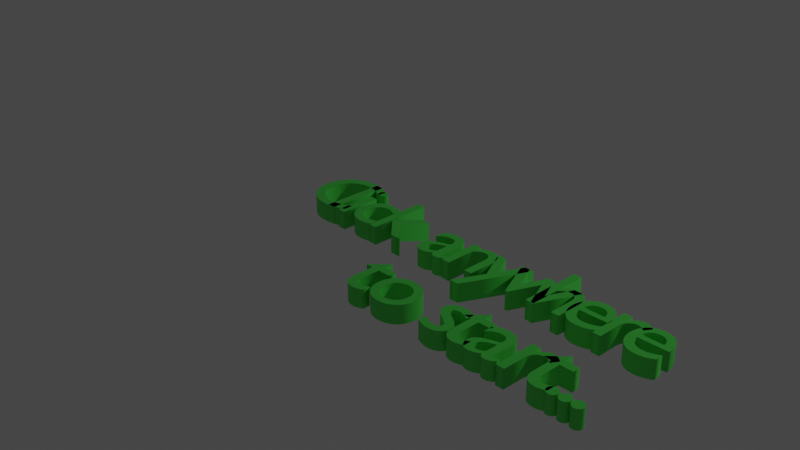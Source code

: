 # Source: typingtext1.blend  (saved by Blender 3.2.14; exported with 4.5.12 LTS)
import bpy
from mathutils import Matrix  # noqa: F401  (used for matrix-valued properties, if any)

bpy.ops.wm.read_factory_settings(use_empty=True)
scene = bpy.context.scene
scene.name = 'Scene'

# ---- collections
col_collection = bpy.data.collections.new('Collection'); scene.collection.children.link(col_collection)

# ---- materials (node trees are filled in below, after node groups)
mat_material_001 = bpy.data.materials.new('Material.001')
mat_material_001.use_transparent_shadow = False
mat_material_002 = bpy.data.materials.new('Material.002')
mat_material_002.use_transparent_shadow = False
mat_material_003 = bpy.data.materials.new('Material.003')
mat_material_003.use_transparent_shadow = False
mat_material_004 = bpy.data.materials.new('Material.004')
mat_material_004.use_transparent_shadow = False
mat_material_005 = bpy.data.materials.new('Material.005')
mat_material_005.use_transparent_shadow = False
mat_material_006 = bpy.data.materials.new('Material.006')
mat_material_006.use_transparent_shadow = False
mat_material_007 = bpy.data.materials.new('Material.007')
mat_material_007.use_transparent_shadow = False
mat_material_008 = bpy.data.materials.new('Material.008')
mat_material_008.use_transparent_shadow = False
mat_material_009 = bpy.data.materials.new('Material.009')
mat_material_009.use_transparent_shadow = False
mat_material_010 = bpy.data.materials.new('Material.010')
mat_material_010.use_transparent_shadow = False
mat_material_011 = bpy.data.materials.new('Material.011')
mat_material_011.use_transparent_shadow = False
mat_material_012 = bpy.data.materials.new('Material.012')
mat_material_012.use_transparent_shadow = False
mat_material_013 = bpy.data.materials.new('Material.013')
mat_material_013.use_transparent_shadow = False
mat_material_014 = bpy.data.materials.new('Material.014')
mat_material_014.use_transparent_shadow = False
mat_material_015 = bpy.data.materials.new('Material.015')
mat_material_015.use_transparent_shadow = False
mat_material_016 = bpy.data.materials.new('Material.016')
mat_material_016.use_transparent_shadow = False
mat_material_017 = bpy.data.materials.new('Material.017')
mat_material_017.use_transparent_shadow = False
mat_material_018 = bpy.data.materials.new('Material.018')
mat_material_018.use_transparent_shadow = False
mat_material_019 = bpy.data.materials.new('Material.019')
mat_material_019.use_transparent_shadow = False
mat_material_020 = bpy.data.materials.new('Material.020')
mat_material_020.use_transparent_shadow = False
mat_material_021 = bpy.data.materials.new('Material.021')
mat_material_021.use_transparent_shadow = False
mat_material_022 = bpy.data.materials.new('Material.022')
mat_material_022.use_transparent_shadow = False
mat_material_023 = bpy.data.materials.new('Material.023')
mat_material_023.use_transparent_shadow = False

# ---- material node trees
mat_material_001.use_nodes = True; mat_material_001.node_tree.nodes.clear()
_N = mat_material_001.node_tree.nodes; _L = mat_material_001.node_tree.links
n0 = _N.new('ShaderNodeBsdfPrincipled'); n0.name = 'Principled BSDF'; n0.location = (10, 300)
n0.distribution = 'GGX'
n0.subsurface_method = 'RANDOM_WALK_SKIN'
n0.inputs[0].default_value = (0.08679, 0.8, 0.09423, 1.0)
n0.inputs[3].default_value = 1.45
n0.inputs[27].default_value = (0.0, 0.0, 0.0, 1.0)
n0.inputs[28].default_value = 1.0
n1 = _N.new('ShaderNodeOutputMaterial'); n1.name = 'Material Output'; n1.location = (300, 300)
_L.new(n0.outputs[0], n1.inputs[0])
n1.is_active_output = True
mat_material_002.use_nodes = True; mat_material_002.node_tree.nodes.clear()
_N = mat_material_002.node_tree.nodes; _L = mat_material_002.node_tree.links
n0 = _N.new('ShaderNodeBsdfPrincipled'); n0.name = 'Principled BSDF'; n0.location = (10, 300)
n0.distribution = 'GGX'
n0.subsurface_method = 'RANDOM_WALK_SKIN'
n0.inputs[0].default_value = (0.08679, 0.8, 0.09423, 1.0)
n0.inputs[3].default_value = 1.45
n0.inputs[27].default_value = (0.0, 0.0, 0.0, 1.0)
n0.inputs[28].default_value = 1.0
n1 = _N.new('ShaderNodeOutputMaterial'); n1.name = 'Material Output'; n1.location = (300, 300)
_L.new(n0.outputs[0], n1.inputs[0])
n1.is_active_output = True
mat_material_003.use_nodes = True; mat_material_003.node_tree.nodes.clear()
_N = mat_material_003.node_tree.nodes; _L = mat_material_003.node_tree.links
n0 = _N.new('ShaderNodeBsdfPrincipled'); n0.name = 'Principled BSDF'; n0.location = (10, 300)
n0.distribution = 'GGX'
n0.subsurface_method = 'RANDOM_WALK_SKIN'
n0.inputs[0].default_value = (0.08679, 0.8, 0.09423, 1.0)
n0.inputs[3].default_value = 1.45
n0.inputs[27].default_value = (0.0, 0.0, 0.0, 1.0)
n0.inputs[28].default_value = 1.0
n1 = _N.new('ShaderNodeOutputMaterial'); n1.name = 'Material Output'; n1.location = (300, 300)
_L.new(n0.outputs[0], n1.inputs[0])
n1.is_active_output = True
mat_material_004.use_nodes = True; mat_material_004.node_tree.nodes.clear()
_N = mat_material_004.node_tree.nodes; _L = mat_material_004.node_tree.links
n0 = _N.new('ShaderNodeBsdfPrincipled'); n0.name = 'Principled BSDF'; n0.location = (10, 300)
n0.distribution = 'GGX'
n0.subsurface_method = 'RANDOM_WALK_SKIN'
n0.inputs[0].default_value = (0.08679, 0.8, 0.09423, 1.0)
n0.inputs[3].default_value = 1.45
n0.inputs[27].default_value = (0.0, 0.0, 0.0, 1.0)
n0.inputs[28].default_value = 1.0
n1 = _N.new('ShaderNodeOutputMaterial'); n1.name = 'Material Output'; n1.location = (300, 300)
_L.new(n0.outputs[0], n1.inputs[0])
n1.is_active_output = True
mat_material_005.use_nodes = True; mat_material_005.node_tree.nodes.clear()
_N = mat_material_005.node_tree.nodes; _L = mat_material_005.node_tree.links
n0 = _N.new('ShaderNodeBsdfPrincipled'); n0.name = 'Principled BSDF'; n0.location = (10, 300)
n0.distribution = 'GGX'
n0.subsurface_method = 'RANDOM_WALK_SKIN'
n0.inputs[0].default_value = (0.08679, 0.8, 0.09423, 1.0)
n0.inputs[3].default_value = 1.45
n0.inputs[27].default_value = (0.0, 0.0, 0.0, 1.0)
n0.inputs[28].default_value = 1.0
n1 = _N.new('ShaderNodeOutputMaterial'); n1.name = 'Material Output'; n1.location = (300, 300)
_L.new(n0.outputs[0], n1.inputs[0])
n1.is_active_output = True
mat_material_006.use_nodes = True; mat_material_006.node_tree.nodes.clear()
_N = mat_material_006.node_tree.nodes; _L = mat_material_006.node_tree.links
n0 = _N.new('ShaderNodeBsdfPrincipled'); n0.name = 'Principled BSDF'; n0.location = (10, 300)
n0.distribution = 'GGX'
n0.subsurface_method = 'RANDOM_WALK_SKIN'
n0.inputs[0].default_value = (0.08679, 0.8, 0.09423, 1.0)
n0.inputs[3].default_value = 1.45
n0.inputs[27].default_value = (0.0, 0.0, 0.0, 1.0)
n0.inputs[28].default_value = 1.0
n1 = _N.new('ShaderNodeOutputMaterial'); n1.name = 'Material Output'; n1.location = (300, 300)
_L.new(n0.outputs[0], n1.inputs[0])
n1.is_active_output = True
mat_material_007.use_nodes = True; mat_material_007.node_tree.nodes.clear()
_N = mat_material_007.node_tree.nodes; _L = mat_material_007.node_tree.links
n0 = _N.new('ShaderNodeBsdfPrincipled'); n0.name = 'Principled BSDF'; n0.location = (10, 300)
n0.distribution = 'GGX'
n0.subsurface_method = 'RANDOM_WALK_SKIN'
n0.inputs[0].default_value = (0.08679, 0.8, 0.09423, 1.0)
n0.inputs[3].default_value = 1.45
n0.inputs[27].default_value = (0.0, 0.0, 0.0, 1.0)
n0.inputs[28].default_value = 1.0
n1 = _N.new('ShaderNodeOutputMaterial'); n1.name = 'Material Output'; n1.location = (300, 300)
_L.new(n0.outputs[0], n1.inputs[0])
n1.is_active_output = True
mat_material_008.use_nodes = True; mat_material_008.node_tree.nodes.clear()
_N = mat_material_008.node_tree.nodes; _L = mat_material_008.node_tree.links
n0 = _N.new('ShaderNodeBsdfPrincipled'); n0.name = 'Principled BSDF'; n0.location = (10, 300)
n0.distribution = 'GGX'
n0.subsurface_method = 'RANDOM_WALK_SKIN'
n0.inputs[0].default_value = (0.08679, 0.8, 0.09423, 1.0)
n0.inputs[3].default_value = 1.45
n0.inputs[27].default_value = (0.0, 0.0, 0.0, 1.0)
n0.inputs[28].default_value = 1.0
n1 = _N.new('ShaderNodeOutputMaterial'); n1.name = 'Material Output'; n1.location = (300, 300)
_L.new(n0.outputs[0], n1.inputs[0])
n1.is_active_output = True
mat_material_009.use_nodes = True; mat_material_009.node_tree.nodes.clear()
_N = mat_material_009.node_tree.nodes; _L = mat_material_009.node_tree.links
n0 = _N.new('ShaderNodeBsdfPrincipled'); n0.name = 'Principled BSDF'; n0.location = (10, 300)
n0.distribution = 'GGX'
n0.subsurface_method = 'RANDOM_WALK_SKIN'
n0.inputs[0].default_value = (0.08679, 0.8, 0.09423, 1.0)
n0.inputs[3].default_value = 1.45
n0.inputs[27].default_value = (0.0, 0.0, 0.0, 1.0)
n0.inputs[28].default_value = 1.0
n1 = _N.new('ShaderNodeOutputMaterial'); n1.name = 'Material Output'; n1.location = (300, 300)
_L.new(n0.outputs[0], n1.inputs[0])
n1.is_active_output = True
mat_material_010.use_nodes = True; mat_material_010.node_tree.nodes.clear()
_N = mat_material_010.node_tree.nodes; _L = mat_material_010.node_tree.links
n0 = _N.new('ShaderNodeBsdfPrincipled'); n0.name = 'Principled BSDF'; n0.location = (10, 300)
n0.distribution = 'GGX'
n0.subsurface_method = 'RANDOM_WALK_SKIN'
n0.inputs[0].default_value = (0.08679, 0.8, 0.09423, 1.0)
n0.inputs[3].default_value = 1.45
n0.inputs[27].default_value = (0.0, 0.0, 0.0, 1.0)
n0.inputs[28].default_value = 1.0
n1 = _N.new('ShaderNodeOutputMaterial'); n1.name = 'Material Output'; n1.location = (300, 300)
_L.new(n0.outputs[0], n1.inputs[0])
n1.is_active_output = True
mat_material_011.use_nodes = True; mat_material_011.node_tree.nodes.clear()
_N = mat_material_011.node_tree.nodes; _L = mat_material_011.node_tree.links
n0 = _N.new('ShaderNodeBsdfPrincipled'); n0.name = 'Principled BSDF'; n0.location = (10, 300)
n0.distribution = 'GGX'
n0.subsurface_method = 'RANDOM_WALK_SKIN'
n0.inputs[0].default_value = (0.08679, 0.8, 0.09423, 1.0)
n0.inputs[3].default_value = 1.45
n0.inputs[27].default_value = (0.0, 0.0, 0.0, 1.0)
n0.inputs[28].default_value = 1.0
n1 = _N.new('ShaderNodeOutputMaterial'); n1.name = 'Material Output'; n1.location = (300, 300)
_L.new(n0.outputs[0], n1.inputs[0])
n1.is_active_output = True
mat_material_012.use_nodes = True; mat_material_012.node_tree.nodes.clear()
_N = mat_material_012.node_tree.nodes; _L = mat_material_012.node_tree.links
n0 = _N.new('ShaderNodeBsdfPrincipled'); n0.name = 'Principled BSDF'; n0.location = (10, 300)
n0.distribution = 'GGX'
n0.subsurface_method = 'RANDOM_WALK_SKIN'
n0.inputs[0].default_value = (0.08679, 0.8, 0.09423, 1.0)
n0.inputs[3].default_value = 1.45
n0.inputs[27].default_value = (0.0, 0.0, 0.0, 1.0)
n0.inputs[28].default_value = 1.0
n1 = _N.new('ShaderNodeOutputMaterial'); n1.name = 'Material Output'; n1.location = (300, 300)
_L.new(n0.outputs[0], n1.inputs[0])
n1.is_active_output = True
mat_material_013.use_nodes = True; mat_material_013.node_tree.nodes.clear()
_N = mat_material_013.node_tree.nodes; _L = mat_material_013.node_tree.links
n0 = _N.new('ShaderNodeBsdfPrincipled'); n0.name = 'Principled BSDF'; n0.location = (10, 300)
n0.distribution = 'GGX'
n0.subsurface_method = 'RANDOM_WALK_SKIN'
n0.inputs[0].default_value = (0.08679, 0.8, 0.09423, 1.0)
n0.inputs[3].default_value = 1.45
n0.inputs[27].default_value = (0.0, 0.0, 0.0, 1.0)
n0.inputs[28].default_value = 1.0
n1 = _N.new('ShaderNodeOutputMaterial'); n1.name = 'Material Output'; n1.location = (300, 300)
_L.new(n0.outputs[0], n1.inputs[0])
n1.is_active_output = True
mat_material_014.use_nodes = True; mat_material_014.node_tree.nodes.clear()
_N = mat_material_014.node_tree.nodes; _L = mat_material_014.node_tree.links
n0 = _N.new('ShaderNodeBsdfPrincipled'); n0.name = 'Principled BSDF'; n0.location = (10, 300)
n0.distribution = 'GGX'
n0.subsurface_method = 'RANDOM_WALK_SKIN'
n0.inputs[0].default_value = (0.08679, 0.8, 0.09423, 1.0)
n0.inputs[3].default_value = 1.45
n0.inputs[27].default_value = (0.0, 0.0, 0.0, 1.0)
n0.inputs[28].default_value = 1.0
n1 = _N.new('ShaderNodeOutputMaterial'); n1.name = 'Material Output'; n1.location = (300, 300)
_L.new(n0.outputs[0], n1.inputs[0])
n1.is_active_output = True
mat_material_015.use_nodes = True; mat_material_015.node_tree.nodes.clear()
_N = mat_material_015.node_tree.nodes; _L = mat_material_015.node_tree.links
n0 = _N.new('ShaderNodeBsdfPrincipled'); n0.name = 'Principled BSDF'; n0.location = (10, 300)
n0.distribution = 'GGX'
n0.subsurface_method = 'RANDOM_WALK_SKIN'
n0.inputs[0].default_value = (0.08679, 0.8, 0.09423, 1.0)
n0.inputs[3].default_value = 1.45
n0.inputs[27].default_value = (0.0, 0.0, 0.0, 1.0)
n0.inputs[28].default_value = 1.0
n1 = _N.new('ShaderNodeOutputMaterial'); n1.name = 'Material Output'; n1.location = (300, 300)
_L.new(n0.outputs[0], n1.inputs[0])
n1.is_active_output = True
mat_material_016.use_nodes = True; mat_material_016.node_tree.nodes.clear()
_N = mat_material_016.node_tree.nodes; _L = mat_material_016.node_tree.links
n0 = _N.new('ShaderNodeBsdfPrincipled'); n0.name = 'Principled BSDF'; n0.location = (10, 300)
n0.distribution = 'GGX'
n0.subsurface_method = 'RANDOM_WALK_SKIN'
n0.inputs[0].default_value = (0.08679, 0.8, 0.09423, 1.0)
n0.inputs[3].default_value = 1.45
n0.inputs[27].default_value = (0.0, 0.0, 0.0, 1.0)
n0.inputs[28].default_value = 1.0
n1 = _N.new('ShaderNodeOutputMaterial'); n1.name = 'Material Output'; n1.location = (300, 300)
_L.new(n0.outputs[0], n1.inputs[0])
n1.is_active_output = True
mat_material_017.use_nodes = True; mat_material_017.node_tree.nodes.clear()
_N = mat_material_017.node_tree.nodes; _L = mat_material_017.node_tree.links
n0 = _N.new('ShaderNodeBsdfPrincipled'); n0.name = 'Principled BSDF'; n0.location = (10, 300)
n0.distribution = 'GGX'
n0.subsurface_method = 'RANDOM_WALK_SKIN'
n0.inputs[0].default_value = (0.08679, 0.8, 0.09423, 1.0)
n0.inputs[3].default_value = 1.45
n0.inputs[27].default_value = (0.0, 0.0, 0.0, 1.0)
n0.inputs[28].default_value = 1.0
n1 = _N.new('ShaderNodeOutputMaterial'); n1.name = 'Material Output'; n1.location = (300, 300)
_L.new(n0.outputs[0], n1.inputs[0])
n1.is_active_output = True
mat_material_018.use_nodes = True; mat_material_018.node_tree.nodes.clear()
_N = mat_material_018.node_tree.nodes; _L = mat_material_018.node_tree.links
n0 = _N.new('ShaderNodeBsdfPrincipled'); n0.name = 'Principled BSDF'; n0.location = (10, 300)
n0.distribution = 'GGX'
n0.subsurface_method = 'RANDOM_WALK_SKIN'
n0.inputs[0].default_value = (0.08679, 0.8, 0.09423, 1.0)
n0.inputs[3].default_value = 1.45
n0.inputs[27].default_value = (0.0, 0.0, 0.0, 1.0)
n0.inputs[28].default_value = 1.0
n1 = _N.new('ShaderNodeOutputMaterial'); n1.name = 'Material Output'; n1.location = (300, 300)
_L.new(n0.outputs[0], n1.inputs[0])
n1.is_active_output = True
mat_material_019.use_nodes = True; mat_material_019.node_tree.nodes.clear()
_N = mat_material_019.node_tree.nodes; _L = mat_material_019.node_tree.links
n0 = _N.new('ShaderNodeBsdfPrincipled'); n0.name = 'Principled BSDF'; n0.location = (10, 300)
n0.distribution = 'GGX'
n0.subsurface_method = 'RANDOM_WALK_SKIN'
n0.inputs[0].default_value = (0.08679, 0.8, 0.09423, 1.0)
n0.inputs[3].default_value = 1.45
n0.inputs[27].default_value = (0.0, 0.0, 0.0, 1.0)
n0.inputs[28].default_value = 1.0
n1 = _N.new('ShaderNodeOutputMaterial'); n1.name = 'Material Output'; n1.location = (300, 300)
_L.new(n0.outputs[0], n1.inputs[0])
n1.is_active_output = True
mat_material_020.use_nodes = True; mat_material_020.node_tree.nodes.clear()
_N = mat_material_020.node_tree.nodes; _L = mat_material_020.node_tree.links
n0 = _N.new('ShaderNodeBsdfPrincipled'); n0.name = 'Principled BSDF'; n0.location = (10, 300)
n0.distribution = 'GGX'
n0.subsurface_method = 'RANDOM_WALK_SKIN'
n0.inputs[0].default_value = (0.08679, 0.8, 0.09423, 1.0)
n0.inputs[3].default_value = 1.45
n0.inputs[27].default_value = (0.0, 0.0, 0.0, 1.0)
n0.inputs[28].default_value = 1.0
n1 = _N.new('ShaderNodeOutputMaterial'); n1.name = 'Material Output'; n1.location = (300, 300)
_L.new(n0.outputs[0], n1.inputs[0])
n1.is_active_output = True
mat_material_021.use_nodes = True; mat_material_021.node_tree.nodes.clear()
_N = mat_material_021.node_tree.nodes; _L = mat_material_021.node_tree.links
n0 = _N.new('ShaderNodeBsdfPrincipled'); n0.name = 'Principled BSDF'; n0.location = (10, 300)
n0.distribution = 'GGX'
n0.subsurface_method = 'RANDOM_WALK_SKIN'
n0.inputs[0].default_value = (0.08679, 0.8, 0.09423, 1.0)
n0.inputs[3].default_value = 1.45
n0.inputs[27].default_value = (0.0, 0.0, 0.0, 1.0)
n0.inputs[28].default_value = 1.0
n1 = _N.new('ShaderNodeOutputMaterial'); n1.name = 'Material Output'; n1.location = (300, 300)
_L.new(n0.outputs[0], n1.inputs[0])
n1.is_active_output = True
mat_material_022.use_nodes = True; mat_material_022.node_tree.nodes.clear()
_N = mat_material_022.node_tree.nodes; _L = mat_material_022.node_tree.links
n0 = _N.new('ShaderNodeBsdfPrincipled'); n0.name = 'Principled BSDF'; n0.location = (10, 300)
n0.distribution = 'GGX'
n0.subsurface_method = 'RANDOM_WALK_SKIN'
n0.inputs[0].default_value = (0.08679, 0.8, 0.09423, 1.0)
n0.inputs[3].default_value = 1.45
n0.inputs[27].default_value = (0.0, 0.0, 0.0, 1.0)
n0.inputs[28].default_value = 1.0
n1 = _N.new('ShaderNodeOutputMaterial'); n1.name = 'Material Output'; n1.location = (300, 300)
_L.new(n0.outputs[0], n1.inputs[0])
n1.is_active_output = True
mat_material_023.use_nodes = True; mat_material_023.node_tree.nodes.clear()
_N = mat_material_023.node_tree.nodes; _L = mat_material_023.node_tree.links
n0 = _N.new('ShaderNodeBsdfPrincipled'); n0.name = 'Principled BSDF'; n0.location = (10, 300)
n0.distribution = 'GGX'
n0.subsurface_method = 'RANDOM_WALK_SKIN'
n0.inputs[0].default_value = (0.08679, 0.8, 0.09423, 1.0)
n0.inputs[3].default_value = 1.45
n0.inputs[27].default_value = (0.0, 0.0, 0.0, 1.0)
n0.inputs[28].default_value = 1.0
n1 = _N.new('ShaderNodeOutputMaterial'); n1.name = 'Material Output'; n1.location = (300, 300)
_L.new(n0.outputs[0], n1.inputs[0])
n1.is_active_output = True

# ---- world
world_world = bpy.data.worlds.new('World'); scene.world = world_world
world_world.use_nodes = True; world_world.node_tree.nodes.clear()
_N = world_world.node_tree.nodes; _L = world_world.node_tree.links
n0 = _N.new('ShaderNodeOutputWorld'); n0.name = 'World Output'; n0.location = (300, 300)
n1 = _N.new('ShaderNodeBackground'); n1.name = 'Background'; n1.location = (10, 300)
n1.inputs[0].default_value = (0.05088, 0.05088, 0.05088, 1.0)
_L.new(n1.outputs[0], n0.inputs[0])
n0.is_active_output = True
world_world.color = (0.05088, 0.05088, 0.05088)
world_world.use_sun_shadow = False
world_world.sun_shadow_jitter_overblur = 0.0

# ---- cameras
cam_camera = bpy.data.cameras.new('Camera')
cam_camera.clip_end = 100.0
cam_camera.ortho_scale = 7.314

# ---- lights
light_light = bpy.data.lights.new('Light', 'POINT')
light_light.transmission_factor = 0.0
light_light.energy = 1000.0
light_light.shadow_soft_size = 0.1
light_light.shadow_maximum_resolution = 0.006
light_light.use_absolute_resolution = True

# ---- curves / text
txt_text = bpy.data.curves.new('Text', 'FONT')
txt_text.dimensions = '2D'
txt_text.body = 'C'
txt_text.materials.append(mat_material_001)
txt_text.extrude = 0.1
txt_text_001 = bpy.data.curves.new('Text.001', 'FONT')
txt_text_001.dimensions = '2D'
txt_text_001.body = 'l'
txt_text_001.materials.append(mat_material_002)
txt_text_001.extrude = 0.1
txt_text_002 = bpy.data.curves.new('Text.002', 'FONT')
txt_text_002.dimensions = '2D'
txt_text_002.body = 'i'
txt_text_002.materials.append(mat_material_003)
txt_text_002.extrude = 0.1
txt_text_003 = bpy.data.curves.new('Text.003', 'FONT')
txt_text_003.dimensions = '2D'
txt_text_003.body = 'c'
txt_text_003.materials.append(mat_material_004)
txt_text_003.extrude = 0.1
txt_text_004 = bpy.data.curves.new('Text.004', 'FONT')
txt_text_004.dimensions = '2D'
txt_text_004.body = 'k'
txt_text_004.materials.append(mat_material_005)
txt_text_004.extrude = 0.1
txt_text_005 = bpy.data.curves.new('Text.005', 'FONT')
txt_text_005.dimensions = '2D'
txt_text_005.body = 'a'
txt_text_005.materials.append(mat_material_006)
txt_text_005.extrude = 0.1
txt_text_006 = bpy.data.curves.new('Text.006', 'FONT')
txt_text_006.dimensions = '2D'
txt_text_006.body = 'n'
txt_text_006.materials.append(mat_material_007)
txt_text_006.extrude = 0.1
txt_text_007 = bpy.data.curves.new('Text.007', 'FONT')
txt_text_007.dimensions = '2D'
txt_text_007.body = 'y'
txt_text_007.materials.append(mat_material_008)
txt_text_007.extrude = 0.1
txt_text_008 = bpy.data.curves.new('Text.008', 'FONT')
txt_text_008.dimensions = '2D'
txt_text_008.body = 'w'
txt_text_008.materials.append(mat_material_009)
txt_text_008.extrude = 0.1
txt_text_009 = bpy.data.curves.new('Text.009', 'FONT')
txt_text_009.dimensions = '2D'
txt_text_009.body = 'h'
txt_text_009.materials.append(mat_material_010)
txt_text_009.extrude = 0.1
txt_text_010 = bpy.data.curves.new('Text.010', 'FONT')
txt_text_010.dimensions = '2D'
txt_text_010.body = 'e'
txt_text_010.materials.append(mat_material_011)
txt_text_010.extrude = 0.1
txt_text_011 = bpy.data.curves.new('Text.011', 'FONT')
txt_text_011.dimensions = '2D'
txt_text_011.body = 'r'
txt_text_011.materials.append(mat_material_012)
txt_text_011.extrude = 0.1
txt_text_012 = bpy.data.curves.new('Text.012', 'FONT')
txt_text_012.dimensions = '2D'
txt_text_012.body = 'e'
txt_text_012.materials.append(mat_material_013)
txt_text_012.extrude = 0.1
txt_text_013 = bpy.data.curves.new('Text.013', 'FONT')
txt_text_013.dimensions = '2D'
txt_text_013.body = 't'
txt_text_013.materials.append(mat_material_014)
txt_text_013.extrude = 0.1
txt_text_014 = bpy.data.curves.new('Text.014', 'FONT')
txt_text_014.dimensions = '2D'
txt_text_014.body = 'o'
txt_text_014.materials.append(mat_material_015)
txt_text_014.extrude = 0.1
txt_text_015 = bpy.data.curves.new('Text.015', 'FONT')
txt_text_015.dimensions = '2D'
txt_text_015.body = 's'
txt_text_015.materials.append(mat_material_016)
txt_text_015.extrude = 0.1
txt_text_016 = bpy.data.curves.new('Text.016', 'FONT')
txt_text_016.dimensions = '2D'
txt_text_016.body = 't'
txt_text_016.materials.append(mat_material_017)
txt_text_016.extrude = 0.1
txt_text_017 = bpy.data.curves.new('Text.017', 'FONT')
txt_text_017.dimensions = '2D'
txt_text_017.body = 'a'
txt_text_017.materials.append(mat_material_018)
txt_text_017.extrude = 0.1
txt_text_018 = bpy.data.curves.new('Text.018', 'FONT')
txt_text_018.dimensions = '2D'
txt_text_018.body = 'r'
txt_text_018.materials.append(mat_material_019)
txt_text_018.extrude = 0.1
txt_text_019 = bpy.data.curves.new('Text.019', 'FONT')
txt_text_019.dimensions = '2D'
txt_text_019.body = 't'
txt_text_019.materials.append(mat_material_020)
txt_text_019.extrude = 0.1
txt_text_020 = bpy.data.curves.new('Text.020', 'FONT')
txt_text_020.dimensions = '2D'
txt_text_020.body = '.'
txt_text_020.materials.append(mat_material_021)
txt_text_020.extrude = 0.1
txt_text_021 = bpy.data.curves.new('Text.021', 'FONT')
txt_text_021.dimensions = '2D'
txt_text_021.body = '.'
txt_text_021.materials.append(mat_material_022)
txt_text_021.extrude = 0.1
txt_text_022 = bpy.data.curves.new('Text.022', 'FONT')
txt_text_022.dimensions = '2D'
txt_text_022.body = '.'
txt_text_022.materials.append(mat_material_023)
txt_text_022.extrude = 0.1

# ---- objects
ob_light = bpy.data.objects.new('Light', light_light)
ob_camera = bpy.data.objects.new('Camera', cam_camera)
ob_text = bpy.data.objects.new('Text', txt_text)
ob_text_001 = bpy.data.objects.new('Text.001', txt_text_001)
ob_text_002 = bpy.data.objects.new('Text.002', txt_text_002)
ob_text_003 = bpy.data.objects.new('Text.003', txt_text_003)
ob_text_004 = bpy.data.objects.new('Text.004', txt_text_004)
ob_text_005 = bpy.data.objects.new('Text.005', txt_text_005)
ob_text_006 = bpy.data.objects.new('Text.006', txt_text_006)
ob_text_007 = bpy.data.objects.new('Text.007', txt_text_007)
ob_text_008 = bpy.data.objects.new('Text.008', txt_text_008)
ob_text_009 = bpy.data.objects.new('Text.009', txt_text_009)
ob_text_010 = bpy.data.objects.new('Text.010', txt_text_010)
ob_text_011 = bpy.data.objects.new('Text.011', txt_text_011)
ob_text_012 = bpy.data.objects.new('Text.012', txt_text_012)
ob_text_013 = bpy.data.objects.new('Text.013', txt_text_013)
ob_text_014 = bpy.data.objects.new('Text.014', txt_text_014)
ob_text_015 = bpy.data.objects.new('Text.015', txt_text_015)
ob_text_016 = bpy.data.objects.new('Text.016', txt_text_016)
ob_text_017 = bpy.data.objects.new('Text.017', txt_text_017)
ob_text_018 = bpy.data.objects.new('Text.018', txt_text_018)
ob_text_019 = bpy.data.objects.new('Text.019', txt_text_019)
ob_text_020 = bpy.data.objects.new('Text.020', txt_text_020)
ob_text_021 = bpy.data.objects.new('Text.021', txt_text_021)
ob_text_022 = bpy.data.objects.new('Text.022', txt_text_022)

# ---- transforms, parenting, visibility, modifiers, constraints
ob_light.location = (7.134, 8.888, 6.682)
ob_light.rotation_euler = (0.6503, 0.05522, 1.866)
ob_light.lock_rotations_4d = False
ob_light.empty_display_type = 'ARROWS'
ob_light.color = (0.0, 0.0, 0.0, 0.0)
ob_light.lineart.crease_threshold = 0.0
ob_camera.location = (7.359, -6.926, 4.958)
ob_camera.rotation_euler = (1.109, 0.0, 0.8149)
ob_camera.lock_rotations_4d = False
ob_camera.empty_display_type = 'ARROWS'
ob_camera.color = (0.0, 0.0, 0.0, 0.0)
ob_camera.display_type = 'WIRE'
ob_camera.lineart.crease_threshold = 0.0
ob_text.location = (-1.235, -0.2841, -0.1128)
ob_text_001.location = (-0.8362, -0.2841, -0.1128)
ob_text_002.location = (-0.6754, -0.2841, -0.1128)
ob_text_003.location = (-0.5323, -0.2841, -0.1128)
ob_text_004.location = (-0.1944, -0.2841, -0.1128)
ob_text_005.location = (0.4786, -0.2841, -0.1128)
ob_text_006.location = (0.8313, -0.2841, -0.1128)
ob_text_007.location = (1.201, -0.2841, -0.1128)
ob_text_008.location = (1.499, -0.2841, -0.1128)
ob_text_009.location = (1.871, -0.2841, -0.1128)
ob_text_010.location = (2.233, -0.2841, -0.1128)
ob_text_011.location = (2.602, -0.2841, -0.1128)
ob_text_012.location = (2.846, -0.2841, -0.1128)
ob_text_013.location = (0.4786, -1.236, -0.1128)
ob_text_014.location = (0.7653, -1.236, -0.1128)
ob_text_015.location = (1.478, -1.236, -0.1128)
ob_text_016.location = (1.741, -1.236, -0.1128)
ob_text_017.location = (1.999, -1.236, -0.1128)
ob_text_018.location = (2.376, -1.236, -0.1128)
ob_text_019.location = (2.63, -1.236, -0.1128)
ob_text_020.location = (2.881, -1.236, -0.1128)
ob_text_021.location = (3.006, -1.236, -0.1128)
ob_text_022.location = (3.132, -1.236, -0.1128)

# ---- collection membership
col_collection.objects.link(ob_light)
col_collection.objects.link(ob_camera)
col_collection.objects.link(ob_text)
col_collection.objects.link(ob_text_001)
col_collection.objects.link(ob_text_002)
col_collection.objects.link(ob_text_003)
col_collection.objects.link(ob_text_004)
col_collection.objects.link(ob_text_005)
col_collection.objects.link(ob_text_006)
col_collection.objects.link(ob_text_007)
col_collection.objects.link(ob_text_008)
col_collection.objects.link(ob_text_009)
col_collection.objects.link(ob_text_010)
col_collection.objects.link(ob_text_011)
col_collection.objects.link(ob_text_012)
col_collection.objects.link(ob_text_013)
col_collection.objects.link(ob_text_014)
col_collection.objects.link(ob_text_015)
col_collection.objects.link(ob_text_016)
col_collection.objects.link(ob_text_017)
col_collection.objects.link(ob_text_018)
col_collection.objects.link(ob_text_019)
col_collection.objects.link(ob_text_020)
col_collection.objects.link(ob_text_021)
col_collection.objects.link(ob_text_022)

# ---- scene / render settings (as saved in the file)
scene.camera = ob_camera
scene.frame_start = 1; scene.frame_end = 90; scene.frame_set(86)
scene.render.engine = 'BLENDER_EEVEE_NEXT'
scene.cycles.sampling_pattern = 'TABULATED_SOBOL'
scene.cycles.use_light_tree = False
scene.view_settings.view_transform = 'Filmic'
bpy.context.view_layer.update()
